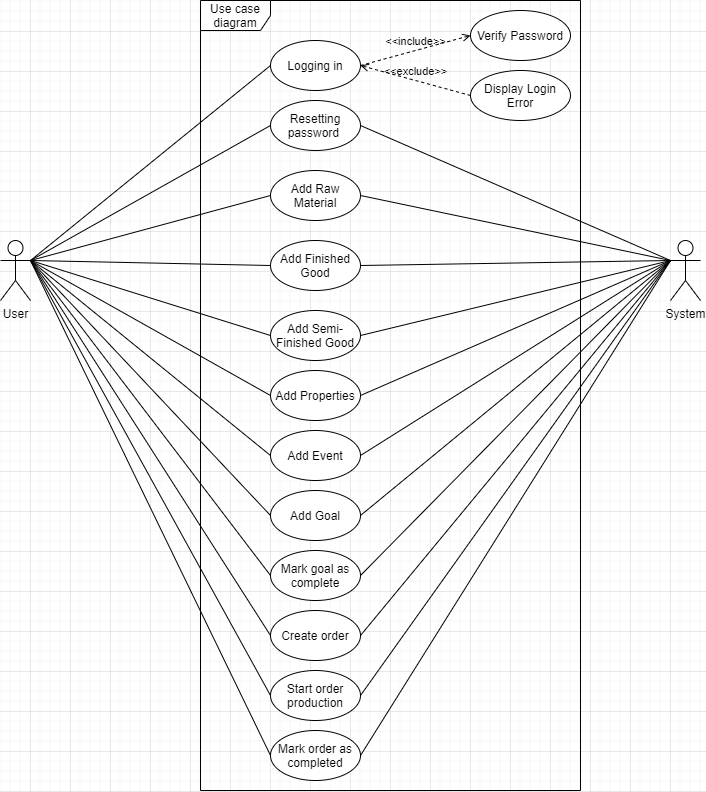

The diagram above was exported from draw.io. Its source (the exported page's mxGraphModel, read from the mxfile embedded in the PNG):
<mxGraphModel dx="1703" dy="777" grid="1" gridSize="10" guides="1" tooltips="1" connect="1" arrows="1" fold="1" page="1" pageScale="1" pageWidth="850" pageHeight="1100" math="0" shadow="0">
  <root>
    <mxCell id="0" />
    <mxCell id="1" parent="0" />
    <mxCell id="M2sLGVkU-_MMr3xSNc4R-8" value="Use case diagram" style="shape=umlFrame;whiteSpace=wrap;html=1;width=70;height=30;" parent="1" vertex="1">
      <mxGeometry x="250" y="50" width="380" height="790" as="geometry" />
    </mxCell>
    <mxCell id="M2sLGVkU-_MMr3xSNc4R-1" value="User" style="shape=umlActor;html=1;verticalLabelPosition=bottom;verticalAlign=top;align=center;" parent="1" vertex="1">
      <mxGeometry x="50" y="290" width="30" height="60" as="geometry" />
    </mxCell>
    <mxCell id="M2sLGVkU-_MMr3xSNc4R-2" value="System" style="shape=umlActor;html=1;verticalLabelPosition=bottom;verticalAlign=top;align=center;" parent="1" vertex="1">
      <mxGeometry x="720" y="290" width="30" height="60" as="geometry" />
    </mxCell>
    <mxCell id="M2sLGVkU-_MMr3xSNc4R-3" value="Logging in" style="ellipse;whiteSpace=wrap;html=1;" parent="1" vertex="1">
      <mxGeometry x="320" y="90" width="90" height="50" as="geometry" />
    </mxCell>
    <mxCell id="M2sLGVkU-_MMr3xSNc4R-4" value="Add Raw Material" style="ellipse;whiteSpace=wrap;html=1;" parent="1" vertex="1">
      <mxGeometry x="320" y="220" width="90" height="50" as="geometry" />
    </mxCell>
    <mxCell id="M2sLGVkU-_MMr3xSNc4R-5" value="Add Finished Good" style="ellipse;whiteSpace=wrap;html=1;" parent="1" vertex="1">
      <mxGeometry x="320" y="290" width="90" height="50" as="geometry" />
    </mxCell>
    <mxCell id="M2sLGVkU-_MMr3xSNc4R-6" value="Add Semi-Finished Good" style="ellipse;whiteSpace=wrap;html=1;" parent="1" vertex="1">
      <mxGeometry x="320" y="360" width="90" height="50" as="geometry" />
    </mxCell>
    <mxCell id="M2sLGVkU-_MMr3xSNc4R-10" value="" style="endArrow=none;html=1;exitX=1;exitY=0.3333333333333333;exitDx=0;exitDy=0;exitPerimeter=0;entryX=0;entryY=0.5;entryDx=0;entryDy=0;" parent="1" source="M2sLGVkU-_MMr3xSNc4R-1" target="M2sLGVkU-_MMr3xSNc4R-3" edge="1">
      <mxGeometry width="50" height="50" relative="1" as="geometry">
        <mxPoint x="350" y="200" as="sourcePoint" />
        <mxPoint x="400" y="150" as="targetPoint" />
      </mxGeometry>
    </mxCell>
    <mxCell id="M2sLGVkU-_MMr3xSNc4R-11" value="" style="endArrow=none;html=1;exitX=1;exitY=0.3333333333333333;exitDx=0;exitDy=0;exitPerimeter=0;entryX=0;entryY=0.5;entryDx=0;entryDy=0;" parent="1" source="M2sLGVkU-_MMr3xSNc4R-1" target="M2sLGVkU-_MMr3xSNc4R-4" edge="1">
      <mxGeometry width="50" height="50" relative="1" as="geometry">
        <mxPoint x="140" y="190" as="sourcePoint" />
        <mxPoint x="330" y="105" as="targetPoint" />
      </mxGeometry>
    </mxCell>
    <mxCell id="M2sLGVkU-_MMr3xSNc4R-12" value="" style="endArrow=none;html=1;exitX=1;exitY=0.3333333333333333;exitDx=0;exitDy=0;exitPerimeter=0;entryX=0;entryY=0.5;entryDx=0;entryDy=0;" parent="1" source="M2sLGVkU-_MMr3xSNc4R-1" target="M2sLGVkU-_MMr3xSNc4R-5" edge="1">
      <mxGeometry width="50" height="50" relative="1" as="geometry">
        <mxPoint x="140" y="190" as="sourcePoint" />
        <mxPoint x="330" y="175" as="targetPoint" />
      </mxGeometry>
    </mxCell>
    <mxCell id="M2sLGVkU-_MMr3xSNc4R-13" value="" style="endArrow=none;html=1;exitX=1;exitY=0.3333333333333333;exitDx=0;exitDy=0;exitPerimeter=0;entryX=0;entryY=0.5;entryDx=0;entryDy=0;" parent="1" source="M2sLGVkU-_MMr3xSNc4R-1" target="M2sLGVkU-_MMr3xSNc4R-6" edge="1">
      <mxGeometry width="50" height="50" relative="1" as="geometry">
        <mxPoint x="140" y="190" as="sourcePoint" />
        <mxPoint x="330" y="255" as="targetPoint" />
      </mxGeometry>
    </mxCell>
    <mxCell id="M2sLGVkU-_MMr3xSNc4R-17" value="" style="endArrow=none;html=1;exitX=1;exitY=0.5;exitDx=0;exitDy=0;entryX=0;entryY=0.3333333333333333;entryDx=0;entryDy=0;entryPerimeter=0;" parent="1" source="M2sLGVkU-_MMr3xSNc4R-4" target="M2sLGVkU-_MMr3xSNc4R-2" edge="1">
      <mxGeometry width="50" height="50" relative="1" as="geometry">
        <mxPoint x="420" y="105" as="sourcePoint" />
        <mxPoint x="630" y="190" as="targetPoint" />
      </mxGeometry>
    </mxCell>
    <mxCell id="M2sLGVkU-_MMr3xSNc4R-18" value="" style="endArrow=none;html=1;exitX=1;exitY=0.5;exitDx=0;exitDy=0;entryX=0;entryY=0.3333333333333333;entryDx=0;entryDy=0;entryPerimeter=0;" parent="1" source="M2sLGVkU-_MMr3xSNc4R-5" target="M2sLGVkU-_MMr3xSNc4R-2" edge="1">
      <mxGeometry width="50" height="50" relative="1" as="geometry">
        <mxPoint x="420" y="175" as="sourcePoint" />
        <mxPoint x="610" y="190" as="targetPoint" />
      </mxGeometry>
    </mxCell>
    <mxCell id="M2sLGVkU-_MMr3xSNc4R-19" value="" style="endArrow=none;html=1;exitX=1;exitY=0.5;exitDx=0;exitDy=0;entryX=0;entryY=0.3333333333333333;entryDx=0;entryDy=0;entryPerimeter=0;" parent="1" source="M2sLGVkU-_MMr3xSNc4R-6" target="M2sLGVkU-_MMr3xSNc4R-2" edge="1">
      <mxGeometry width="50" height="50" relative="1" as="geometry">
        <mxPoint x="420" y="255" as="sourcePoint" />
        <mxPoint x="630" y="190" as="targetPoint" />
      </mxGeometry>
    </mxCell>
    <mxCell id="M2sLGVkU-_MMr3xSNc4R-20" value="Add Properties" style="ellipse;whiteSpace=wrap;html=1;" parent="1" vertex="1">
      <mxGeometry x="320" y="420" width="90" height="50" as="geometry" />
    </mxCell>
    <mxCell id="M2sLGVkU-_MMr3xSNc4R-22" value="" style="endArrow=none;html=1;exitX=1;exitY=0.3333333333333333;exitDx=0;exitDy=0;exitPerimeter=0;entryX=0;entryY=0.5;entryDx=0;entryDy=0;" parent="1" source="M2sLGVkU-_MMr3xSNc4R-1" target="M2sLGVkU-_MMr3xSNc4R-20" edge="1">
      <mxGeometry width="50" height="50" relative="1" as="geometry">
        <mxPoint x="140" y="220" as="sourcePoint" />
        <mxPoint x="330" y="345" as="targetPoint" />
      </mxGeometry>
    </mxCell>
    <mxCell id="M2sLGVkU-_MMr3xSNc4R-23" value="" style="endArrow=none;html=1;exitX=1;exitY=0.5;exitDx=0;exitDy=0;entryX=0;entryY=0.3333333333333333;entryDx=0;entryDy=0;entryPerimeter=0;" parent="1" source="M2sLGVkU-_MMr3xSNc4R-20" target="M2sLGVkU-_MMr3xSNc4R-2" edge="1">
      <mxGeometry width="50" height="50" relative="1" as="geometry">
        <mxPoint x="420" y="345" as="sourcePoint" />
        <mxPoint x="620" y="220" as="targetPoint" />
      </mxGeometry>
    </mxCell>
    <mxCell id="M2sLGVkU-_MMr3xSNc4R-24" value="Resetting password&amp;nbsp;" style="ellipse;whiteSpace=wrap;html=1;" parent="1" vertex="1">
      <mxGeometry x="320" y="150" width="90" height="50" as="geometry" />
    </mxCell>
    <mxCell id="M2sLGVkU-_MMr3xSNc4R-25" value="" style="endArrow=none;html=1;exitX=1;exitY=0.3333333333333333;exitDx=0;exitDy=0;exitPerimeter=0;entryX=0;entryY=0.5;entryDx=0;entryDy=0;" parent="1" source="M2sLGVkU-_MMr3xSNc4R-1" target="M2sLGVkU-_MMr3xSNc4R-24" edge="1">
      <mxGeometry width="50" height="50" relative="1" as="geometry">
        <mxPoint x="140" y="220" as="sourcePoint" />
        <mxPoint x="330" y="105" as="targetPoint" />
      </mxGeometry>
    </mxCell>
    <mxCell id="M2sLGVkU-_MMr3xSNc4R-26" value="" style="endArrow=none;html=1;exitX=1;exitY=0.5;exitDx=0;exitDy=0;entryX=0;entryY=0.3333333333333333;entryDx=0;entryDy=0;entryPerimeter=0;" parent="1" source="M2sLGVkU-_MMr3xSNc4R-24" target="M2sLGVkU-_MMr3xSNc4R-2" edge="1">
      <mxGeometry width="50" height="50" relative="1" as="geometry">
        <mxPoint x="140" y="220" as="sourcePoint" />
        <mxPoint x="330" y="185" as="targetPoint" />
      </mxGeometry>
    </mxCell>
    <mxCell id="M2sLGVkU-_MMr3xSNc4R-27" value="&amp;lt;&amp;lt;include&amp;gt;&amp;gt;" style="edgeStyle=none;html=1;endArrow=open;verticalAlign=bottom;dashed=1;labelBackgroundColor=none;exitX=1;exitY=0.5;exitDx=0;exitDy=0;entryX=0;entryY=0.5;entryDx=0;entryDy=0;" parent="1" source="M2sLGVkU-_MMr3xSNc4R-3" target="M2sLGVkU-_MMr3xSNc4R-28" edge="1">
      <mxGeometry width="160" relative="1" as="geometry">
        <mxPoint x="410" y="110" as="sourcePoint" />
        <mxPoint x="490" y="100" as="targetPoint" />
      </mxGeometry>
    </mxCell>
    <mxCell id="M2sLGVkU-_MMr3xSNc4R-28" value="Verify Password" style="ellipse;whiteSpace=wrap;html=1;" parent="1" vertex="1">
      <mxGeometry x="520" y="60" width="100" height="50" as="geometry" />
    </mxCell>
    <mxCell id="M2sLGVkU-_MMr3xSNc4R-29" value="&amp;lt;&amp;lt;exclude&amp;gt;&amp;gt;" style="edgeStyle=none;html=1;endArrow=open;verticalAlign=bottom;dashed=1;labelBackgroundColor=none;entryX=1;entryY=0.5;entryDx=0;entryDy=0;exitX=0;exitY=0.5;exitDx=0;exitDy=0;" parent="1" source="M2sLGVkU-_MMr3xSNc4R-30" target="M2sLGVkU-_MMr3xSNc4R-3" edge="1">
      <mxGeometry width="160" relative="1" as="geometry">
        <mxPoint x="570" y="160" as="sourcePoint" />
        <mxPoint x="810" y="170" as="targetPoint" />
        <Array as="points" />
      </mxGeometry>
    </mxCell>
    <mxCell id="M2sLGVkU-_MMr3xSNc4R-30" value="Display Login Error" style="ellipse;whiteSpace=wrap;html=1;" parent="1" vertex="1">
      <mxGeometry x="520" y="120" width="100" height="50" as="geometry" />
    </mxCell>
    <mxCell id="BS12B2B5InyUQLCPxmmA-1" value="Add Event" style="ellipse;whiteSpace=wrap;html=1;" vertex="1" parent="1">
      <mxGeometry x="320" y="480" width="90" height="50" as="geometry" />
    </mxCell>
    <mxCell id="BS12B2B5InyUQLCPxmmA-2" value="Add Goal" style="ellipse;whiteSpace=wrap;html=1;" vertex="1" parent="1">
      <mxGeometry x="320" y="540" width="90" height="50" as="geometry" />
    </mxCell>
    <mxCell id="BS12B2B5InyUQLCPxmmA-4" value="" style="endArrow=none;html=1;exitX=1;exitY=0.3333333333333333;exitDx=0;exitDy=0;exitPerimeter=0;entryX=0;entryY=0.5;entryDx=0;entryDy=0;" edge="1" parent="1" source="M2sLGVkU-_MMr3xSNc4R-1" target="BS12B2B5InyUQLCPxmmA-1">
      <mxGeometry width="50" height="50" relative="1" as="geometry">
        <mxPoint x="160" y="330" as="sourcePoint" />
        <mxPoint x="330" y="455" as="targetPoint" />
      </mxGeometry>
    </mxCell>
    <mxCell id="BS12B2B5InyUQLCPxmmA-5" value="" style="endArrow=none;html=1;exitX=1;exitY=0.3333333333333333;exitDx=0;exitDy=0;exitPerimeter=0;entryX=0;entryY=0.5;entryDx=0;entryDy=0;" edge="1" parent="1" source="M2sLGVkU-_MMr3xSNc4R-1" target="BS12B2B5InyUQLCPxmmA-2">
      <mxGeometry width="50" height="50" relative="1" as="geometry">
        <mxPoint x="160" y="330" as="sourcePoint" />
        <mxPoint x="330" y="515" as="targetPoint" />
      </mxGeometry>
    </mxCell>
    <mxCell id="BS12B2B5InyUQLCPxmmA-6" value="" style="endArrow=none;html=1;exitX=1;exitY=0.5;exitDx=0;exitDy=0;entryX=0;entryY=0.3333333333333333;entryDx=0;entryDy=0;entryPerimeter=0;" edge="1" parent="1" source="BS12B2B5InyUQLCPxmmA-1" target="M2sLGVkU-_MMr3xSNc4R-2">
      <mxGeometry width="50" height="50" relative="1" as="geometry">
        <mxPoint x="420" y="455" as="sourcePoint" />
        <mxPoint x="730" y="320" as="targetPoint" />
      </mxGeometry>
    </mxCell>
    <mxCell id="BS12B2B5InyUQLCPxmmA-7" value="" style="endArrow=none;html=1;exitX=1;exitY=0.5;exitDx=0;exitDy=0;entryX=0;entryY=0.3333333333333333;entryDx=0;entryDy=0;entryPerimeter=0;" edge="1" parent="1" source="BS12B2B5InyUQLCPxmmA-2" target="M2sLGVkU-_MMr3xSNc4R-2">
      <mxGeometry width="50" height="50" relative="1" as="geometry">
        <mxPoint x="420" y="515" as="sourcePoint" />
        <mxPoint x="730" y="320" as="targetPoint" />
      </mxGeometry>
    </mxCell>
    <mxCell id="BS12B2B5InyUQLCPxmmA-8" value="Mark goal as complete" style="ellipse;whiteSpace=wrap;html=1;" vertex="1" parent="1">
      <mxGeometry x="320" y="600" width="90" height="50" as="geometry" />
    </mxCell>
    <mxCell id="BS12B2B5InyUQLCPxmmA-9" value="" style="endArrow=none;html=1;exitX=1;exitY=0.3333333333333333;exitDx=0;exitDy=0;exitPerimeter=0;entryX=0;entryY=0.5;entryDx=0;entryDy=0;" edge="1" parent="1" source="M2sLGVkU-_MMr3xSNc4R-1" target="BS12B2B5InyUQLCPxmmA-8">
      <mxGeometry width="50" height="50" relative="1" as="geometry">
        <mxPoint x="160" y="330" as="sourcePoint" />
        <mxPoint x="330" y="575" as="targetPoint" />
      </mxGeometry>
    </mxCell>
    <mxCell id="BS12B2B5InyUQLCPxmmA-10" value="" style="endArrow=none;html=1;exitX=1;exitY=0.5;exitDx=0;exitDy=0;entryX=0;entryY=0.3333333333333333;entryDx=0;entryDy=0;entryPerimeter=0;" edge="1" parent="1" source="BS12B2B5InyUQLCPxmmA-8" target="M2sLGVkU-_MMr3xSNc4R-2">
      <mxGeometry width="50" height="50" relative="1" as="geometry">
        <mxPoint x="420.0000000000002" y="575" as="sourcePoint" />
        <mxPoint x="730" y="320" as="targetPoint" />
      </mxGeometry>
    </mxCell>
    <mxCell id="BS12B2B5InyUQLCPxmmA-11" value="Create order" style="ellipse;whiteSpace=wrap;html=1;" vertex="1" parent="1">
      <mxGeometry x="320" y="660" width="90" height="50" as="geometry" />
    </mxCell>
    <mxCell id="BS12B2B5InyUQLCPxmmA-12" value="" style="endArrow=none;html=1;exitX=1;exitY=0.3333333333333333;exitDx=0;exitDy=0;exitPerimeter=0;entryX=0;entryY=0.5;entryDx=0;entryDy=0;" edge="1" parent="1" source="M2sLGVkU-_MMr3xSNc4R-1" target="BS12B2B5InyUQLCPxmmA-11">
      <mxGeometry width="50" height="50" relative="1" as="geometry">
        <mxPoint x="160" y="330" as="sourcePoint" />
        <mxPoint x="330" y="635" as="targetPoint" />
      </mxGeometry>
    </mxCell>
    <mxCell id="BS12B2B5InyUQLCPxmmA-13" value="" style="endArrow=none;html=1;exitX=1;exitY=0.5;exitDx=0;exitDy=0;entryX=0;entryY=0.3333333333333333;entryDx=0;entryDy=0;entryPerimeter=0;" edge="1" parent="1" source="BS12B2B5InyUQLCPxmmA-11" target="M2sLGVkU-_MMr3xSNc4R-2">
      <mxGeometry width="50" height="50" relative="1" as="geometry">
        <mxPoint x="419.9999999999993" y="635.0000000000001" as="sourcePoint" />
        <mxPoint x="730" y="320" as="targetPoint" />
      </mxGeometry>
    </mxCell>
    <mxCell id="BS12B2B5InyUQLCPxmmA-14" value="Start order production" style="ellipse;whiteSpace=wrap;html=1;" vertex="1" parent="1">
      <mxGeometry x="320" y="720" width="90" height="50" as="geometry" />
    </mxCell>
    <mxCell id="BS12B2B5InyUQLCPxmmA-15" value="" style="endArrow=none;html=1;entryX=0;entryY=0.5;entryDx=0;entryDy=0;exitX=1;exitY=0.3333333333333333;exitDx=0;exitDy=0;exitPerimeter=0;" edge="1" parent="1" source="M2sLGVkU-_MMr3xSNc4R-1" target="BS12B2B5InyUQLCPxmmA-14">
      <mxGeometry width="50" height="50" relative="1" as="geometry">
        <mxPoint x="150" y="320" as="sourcePoint" />
        <mxPoint x="330" y="695" as="targetPoint" />
      </mxGeometry>
    </mxCell>
    <mxCell id="BS12B2B5InyUQLCPxmmA-16" value="" style="endArrow=none;html=1;exitX=1;exitY=0.5;exitDx=0;exitDy=0;entryX=0;entryY=0.3333333333333333;entryDx=0;entryDy=0;entryPerimeter=0;" edge="1" parent="1" source="BS12B2B5InyUQLCPxmmA-14" target="M2sLGVkU-_MMr3xSNc4R-2">
      <mxGeometry width="50" height="50" relative="1" as="geometry">
        <mxPoint x="420" y="695" as="sourcePoint" />
        <mxPoint x="730" y="320" as="targetPoint" />
      </mxGeometry>
    </mxCell>
    <mxCell id="BS12B2B5InyUQLCPxmmA-17" value="Mark order as completed" style="ellipse;whiteSpace=wrap;html=1;" vertex="1" parent="1">
      <mxGeometry x="320" y="780" width="90" height="50" as="geometry" />
    </mxCell>
    <mxCell id="BS12B2B5InyUQLCPxmmA-18" value="" style="endArrow=none;html=1;entryX=0;entryY=0.5;entryDx=0;entryDy=0;exitX=1;exitY=0.3333333333333333;exitDx=0;exitDy=0;exitPerimeter=0;" edge="1" parent="1" source="M2sLGVkU-_MMr3xSNc4R-1" target="BS12B2B5InyUQLCPxmmA-17">
      <mxGeometry width="50" height="50" relative="1" as="geometry">
        <mxPoint x="160" y="330" as="sourcePoint" />
        <mxPoint x="330" y="755" as="targetPoint" />
      </mxGeometry>
    </mxCell>
    <mxCell id="BS12B2B5InyUQLCPxmmA-19" value="" style="endArrow=none;html=1;exitX=1;exitY=0.5;exitDx=0;exitDy=0;entryX=0;entryY=0.3333333333333333;entryDx=0;entryDy=0;entryPerimeter=0;" edge="1" parent="1" source="BS12B2B5InyUQLCPxmmA-17" target="M2sLGVkU-_MMr3xSNc4R-2">
      <mxGeometry width="50" height="50" relative="1" as="geometry">
        <mxPoint x="420" y="755" as="sourcePoint" />
        <mxPoint x="730" y="320" as="targetPoint" />
      </mxGeometry>
    </mxCell>
  </root>
</mxGraphModel>